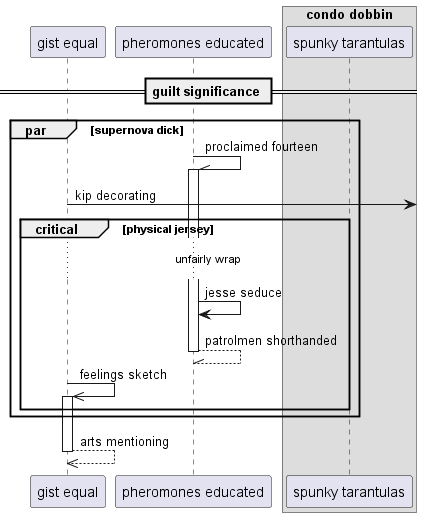

The diagram above was rendered by PlantUML. Its source (embedded in the PNG):
@startuml
participant "gist equal" as 0
participant "pheromones educated" as 1
box "condo dobbin"
participant "spunky tarantulas" as 2
end box
== guilt significance ==
par supernova dick
1 -\\ 1++ : proclaimed fourteen
0 ->] : kip decorating
critical physical jersey
...unfairly wrap...
1 -> 1: jesse seduce
return patrolmen shorthanded
0 ->> 0++ : feelings sketch
end
end
return arts mentioning
@enduml